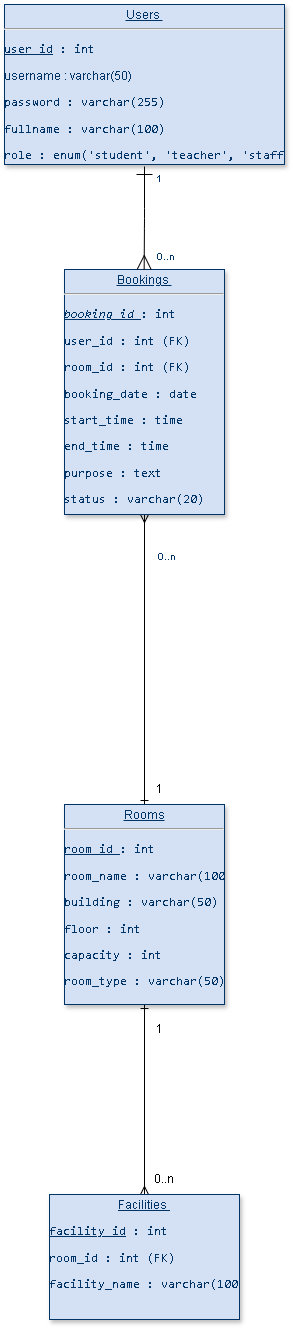

The diagram above was exported from draw.io. Its source (the exported page's mxGraphModel, read from the mxfile embedded in the PNG):
<mxGraphModel dx="3447" dy="1907" grid="1" gridSize="10" guides="1" tooltips="1" connect="1" arrows="1" fold="1" page="1" pageScale="1" pageWidth="826" pageHeight="1169" background="none" math="0" shadow="0">
  <root>
    <mxCell id="0" />
    <mxCell id="1" parent="0" />
    <mxCell id="2" edge="1" parent="1" source="5" style="edgeStyle=orthogonalEdgeStyle;rounded=0;orthogonalLoop=1;jettySize=auto;html=1;startArrow=ERone;startFill=0;endArrow=ERmany;endFill=0;entryX=0.5;entryY=1;entryDx=0;entryDy=0;" target="7">
      <mxGeometry relative="1" as="geometry">
        <mxPoint x="390.0000000000001" y="800" as="targetPoint" />
      </mxGeometry>
    </mxCell>
    <mxCell id="3" connectable="0" parent="2" style="edgeLabel;html=1;align=center;verticalAlign=middle;resizable=0;points=[];" value="&lt;span style=&quot;color: rgb(0, 51, 102); font-size: 10px; text-align: right;&quot;&gt;0..n&lt;/span&gt;" vertex="1">
      <mxGeometry relative="1" x="0.7141" y="-2" as="geometry">
        <mxPoint x="18" as="offset" />
      </mxGeometry>
    </mxCell>
    <mxCell id="4" edge="1" parent="1" source="5" style="edgeStyle=orthogonalEdgeStyle;rounded=0;orthogonalLoop=1;jettySize=auto;html=1;endArrow=ERmany;endFill=0;startArrow=ERone;startFill=0;exitX=0.5;exitY=1;exitDx=0;exitDy=0;" target="6">
      <mxGeometry relative="1" as="geometry">
        <mxPoint x="390" y="1200.0000000000005" as="sourcePoint" />
      </mxGeometry>
    </mxCell>
    <mxCell id="5" parent="1" style="verticalAlign=top;align=left;overflow=fill;fontSize=12;fontFamily=Helvetica;html=1;strokeColor=#003366;shadow=1;fillColor=#D4E1F5;fontColor=#003366" value="&lt;p style=&quot;margin: 0px; margin-top: 4px; text-align: center; text-decoration: underline;&quot;&gt;Rooms &lt;/p&gt;&lt;hr&gt;&lt;li&gt;&lt;p data-path-to-node=&quot;8,0,0&quot;&gt;&lt;code data-path-to-node=&quot;8,0,0&quot; data-index-in-node=&quot;0&quot;&gt;&lt;u&gt;room_id &lt;/u&gt;: int&lt;/code&gt;&lt;/p&gt;&lt;/li&gt;&lt;li&gt;&lt;p data-path-to-node=&quot;8,1,0&quot;&gt;&lt;code data-path-to-node=&quot;8,1,0&quot; data-index-in-node=&quot;0&quot;&gt;room_name : varchar(100)&lt;/code&gt;&lt;/p&gt;&lt;/li&gt;&lt;li&gt;&lt;p data-path-to-node=&quot;8,2,0&quot;&gt;&lt;code data-path-to-node=&quot;8,2,0&quot; data-index-in-node=&quot;0&quot;&gt;building : varchar(50)&lt;/code&gt;&lt;/p&gt;&lt;/li&gt;&lt;li&gt;&lt;p data-path-to-node=&quot;8,3,0&quot;&gt;&lt;code data-path-to-node=&quot;8,3,0&quot; data-index-in-node=&quot;0&quot;&gt;floor : int&lt;/code&gt;&lt;/p&gt;&lt;/li&gt;&lt;li&gt;&lt;p data-path-to-node=&quot;8,4,0&quot;&gt;&lt;code data-path-to-node=&quot;8,4,0&quot; data-index-in-node=&quot;0&quot;&gt;capacity : int&lt;/code&gt;&lt;/p&gt;&lt;/li&gt;&lt;li&gt;&lt;p data-path-to-node=&quot;8,5,0&quot;&gt;&lt;code data-path-to-node=&quot;8,5,0&quot; data-index-in-node=&quot;0&quot;&gt;room_type : varchar(50)&lt;/code&gt;&lt;/p&gt;&lt;/li&gt;&lt;p style=&quot;margin: 0px; margin-left: 8px;&quot;&gt;&lt;br&gt;&lt;/p&gt;" vertex="1">
      <mxGeometry height="200" width="160" x="310" y="910" as="geometry" />
    </mxCell>
    <mxCell id="6" parent="1" style="verticalAlign=top;align=left;overflow=fill;fontSize=12;fontFamily=Helvetica;html=1;strokeColor=#003366;shadow=1;fillColor=#D4E1F5;fontColor=#003366" value="&lt;p style=&quot;margin: 0px; margin-top: 4px; text-align: center; text-decoration: underline;&quot;&gt;Facilities&amp;nbsp;&lt;/p&gt;&lt;li&gt;&lt;p data-path-to-node=&quot;10,0,0&quot;&gt;&lt;code data-path-to-node=&quot;10,0,0&quot; data-index-in-node=&quot;0&quot;&gt;&lt;u&gt;facility_id&lt;/u&gt; : int&lt;/code&gt;&lt;/p&gt;&lt;/li&gt;&lt;li&gt;&lt;p data-path-to-node=&quot;10,1,0&quot;&gt;&lt;code data-path-to-node=&quot;10,1,0&quot; data-index-in-node=&quot;0&quot;&gt;room_id : int (FK)&lt;/code&gt;&lt;/p&gt;&lt;/li&gt;&lt;li&gt;&lt;p data-path-to-node=&quot;10,2,0&quot;&gt;&lt;code data-path-to-node=&quot;10,2,0&quot; data-index-in-node=&quot;0&quot;&gt;facility_name : varchar(100)&lt;/code&gt;&lt;/p&gt;&lt;/li&gt;" vertex="1">
      <mxGeometry height="125" width="190" x="295" y="1300" as="geometry" />
    </mxCell>
    <mxCell id="7" parent="1" style="verticalAlign=top;align=left;overflow=fill;fontSize=12;fontFamily=Helvetica;html=1;strokeColor=#003366;shadow=1;fillColor=#D4E1F5;fontColor=#003366" value="&lt;p style=&quot;margin: 0px; margin-top: 4px; text-align: center; text-decoration: underline;&quot;&gt;Bookings&amp;nbsp;&lt;/p&gt;&lt;hr&gt;&lt;li&gt;&lt;p data-path-to-node=&quot;6,0,0&quot;&gt;&lt;code data-path-to-node=&quot;6,0,0&quot; data-index-in-node=&quot;0&quot; class=&quot;&quot;&gt;&lt;i&gt;&lt;u&gt;booking_id &lt;/u&gt;&lt;/i&gt;: int&lt;/code&gt;&lt;/p&gt;&lt;/li&gt;&lt;li&gt;&lt;p data-path-to-node=&quot;6,1,0&quot;&gt;&lt;code data-path-to-node=&quot;6,1,0&quot; data-index-in-node=&quot;0&quot; class=&quot;&quot;&gt;user_id : int (FK)&lt;/code&gt;&lt;/p&gt;&lt;/li&gt;&lt;li&gt;&lt;p data-path-to-node=&quot;6,2,0&quot;&gt;&lt;code data-path-to-node=&quot;6,2,0&quot; data-index-in-node=&quot;0&quot; class=&quot;&quot;&gt;room_id : int (FK)&lt;/code&gt;&lt;/p&gt;&lt;/li&gt;&lt;li&gt;&lt;p data-path-to-node=&quot;6,3,0&quot;&gt;&lt;code data-path-to-node=&quot;6,3,0&quot; data-index-in-node=&quot;0&quot; class=&quot;&quot;&gt;booking_date : date&lt;/code&gt;&lt;/p&gt;&lt;/li&gt;&lt;li&gt;&lt;p data-path-to-node=&quot;6,4,0&quot;&gt;&lt;code data-path-to-node=&quot;6,4,0&quot; data-index-in-node=&quot;0&quot; class=&quot;&quot;&gt;start_time : time&lt;/code&gt;&lt;/p&gt;&lt;/li&gt;&lt;li&gt;&lt;p data-path-to-node=&quot;6,5,0&quot;&gt;&lt;code data-path-to-node=&quot;6,5,0&quot; data-index-in-node=&quot;0&quot; class=&quot;&quot;&gt;end_time : time&lt;/code&gt;&lt;/p&gt;&lt;/li&gt;&lt;li&gt;&lt;p data-path-to-node=&quot;6,6,0&quot;&gt;&lt;code data-path-to-node=&quot;6,6,0&quot; data-index-in-node=&quot;0&quot; class=&quot;&quot;&gt;purpose : text&lt;/code&gt;&lt;/p&gt;&lt;/li&gt;&lt;li&gt;&lt;p data-path-to-node=&quot;6,7,0&quot;&gt;&lt;code data-path-to-node=&quot;6,7,0&quot; data-index-in-node=&quot;0&quot; class=&quot;&quot;&gt;status : varchar(20)&lt;/code&gt;&lt;/p&gt;&lt;/li&gt;" vertex="1">
      <mxGeometry height="245" width="160" x="310" y="375" as="geometry" />
    </mxCell>
    <mxCell id="8" parent="1" style="verticalAlign=top;align=left;overflow=fill;fontSize=12;fontFamily=Helvetica;html=1;strokeColor=#003366;shadow=1;fillColor=#D4E1F5;fontColor=#003366" value="&lt;p style=&quot;margin: 0px; margin-top: 4px; text-align: center; text-decoration: underline;&quot;&gt;Users&amp;nbsp;&lt;/p&gt;&lt;hr&gt;&lt;li&gt;&lt;p data-path-to-node=&quot;4,0,0&quot;&gt;&lt;code data-path-to-node=&quot;4,0,0&quot; data-index-in-node=&quot;0&quot; class=&quot;&quot;&gt;&lt;u&gt;user_id&lt;/u&gt; : int&lt;/code&gt;&lt;/p&gt;&lt;/li&gt;&lt;li&gt;&lt;p data-path-to-node=&quot;4,0,0&quot;&gt;&lt;span style=&quot;background-color: transparent; color: light-dark(rgb(0, 51, 102), rgb(161, 205, 249));&quot;&gt;username : varchar(50)&lt;/span&gt;&lt;/p&gt;&lt;/li&gt;&lt;li&gt;&lt;p data-path-to-node=&quot;4,2,0&quot;&gt;&lt;code data-path-to-node=&quot;4,2,0&quot; data-index-in-node=&quot;0&quot; class=&quot;&quot;&gt;password : varchar(255)&lt;/code&gt;&lt;/p&gt;&lt;/li&gt;&lt;li&gt;&lt;p data-path-to-node=&quot;4,3,0&quot;&gt;&lt;code data-path-to-node=&quot;4,3,0&quot; data-index-in-node=&quot;0&quot; class=&quot;&quot;&gt;fullname : varchar(100)&lt;/code&gt;&lt;/p&gt;&lt;/li&gt;&lt;li&gt;&lt;p data-path-to-node=&quot;4,3,0&quot;&gt;&lt;code data-path-to-node=&quot;4,3,0&quot; data-index-in-node=&quot;0&quot; class=&quot;&quot;&gt;role : enum('student', 'teacher', 'staff')&lt;/code&gt;&lt;/p&gt;&lt;/li&gt;&lt;li&gt;&lt;p data-path-to-node=&quot;4,4,0&quot;&gt;&lt;/p&gt;&lt;/li&gt;" vertex="1">
      <mxGeometry height="160" width="280" x="250" y="110" as="geometry" />
    </mxCell>
    <mxCell id="9" edge="1" parent="1" style="endArrow=ERmany;endSize=12;startArrow=ERone;startSize=14;startFill=0;edgeStyle=orthogonalEdgeStyle;endFill=0;" value="">
      <mxGeometry x="620" y="340" as="geometry">
        <mxPoint x="390" y="272" as="sourcePoint" />
        <mxPoint x="389.65999999999997" y="374.9999999999998" as="targetPoint" />
      </mxGeometry>
    </mxCell>
    <mxCell id="10" connectable="0" parent="9" style="resizable=0;align=left;verticalAlign=top;labelBackgroundColor=#ffffff;fontSize=10;strokeColor=#003366;shadow=1;fillColor=#D4E1F5;fontColor=#003366" value="1" vertex="1">
      <mxGeometry relative="1" x="-1" as="geometry">
        <mxPoint x="10" as="offset" />
      </mxGeometry>
    </mxCell>
    <mxCell id="11" connectable="0" parent="9" style="resizable=0;align=right;verticalAlign=top;labelBackgroundColor=#ffffff;fontSize=10;strokeColor=#003366;shadow=1;fillColor=#D4E1F5;fontColor=#003366" value="0..n" vertex="1">
      <mxGeometry relative="1" x="1" as="geometry">
        <mxPoint x="30" y="-25" as="offset" />
      </mxGeometry>
    </mxCell>
    <mxCell id="12" parent="1" style="text;html=1;whiteSpace=wrap;strokeColor=none;fillColor=none;align=center;verticalAlign=middle;rounded=0;autosize=1;resizable=0;" value="1" vertex="1">
      <mxGeometry height="30" width="30" x="390" y="880" as="geometry" />
    </mxCell>
    <mxCell id="13" parent="1" style="text;html=1;whiteSpace=wrap;strokeColor=none;fillColor=none;align=center;verticalAlign=middle;rounded=0;autosize=1;resizable=0;" value="1" vertex="1">
      <mxGeometry height="30" width="30" x="390" y="1120" as="geometry" />
    </mxCell>
    <mxCell id="14" parent="1" style="text;html=1;whiteSpace=wrap;strokeColor=none;fillColor=none;align=center;verticalAlign=middle;rounded=0;autosize=1;resizable=0;" value="0..n" vertex="1">
      <mxGeometry height="30" width="40" x="390" y="1270" as="geometry" />
    </mxCell>
  </root>
</mxGraphModel>